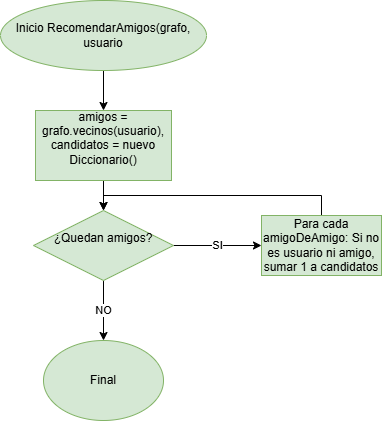

The diagram above was exported from draw.io. Its source (the exported page's mxGraphModel, read from the mxfile embedded in the PNG):
<mxGraphModel dx="1008" dy="569" grid="1" gridSize="10" guides="1" tooltips="1" connect="1" arrows="1" fold="1" page="1" pageScale="1" pageWidth="827" pageHeight="1169" math="0" shadow="0">
  <root>
    <mxCell id="WIyWlLk6GJQsqaUBKTNV-0" />
    <mxCell id="WIyWlLk6GJQsqaUBKTNV-1" parent="WIyWlLk6GJQsqaUBKTNV-0" />
    <mxCell id="6hUXD_-k7hqwQuOYfSbm-16" value="" style="edgeStyle=orthogonalEdgeStyle;rounded=0;orthogonalLoop=1;jettySize=auto;html=1;" edge="1" parent="WIyWlLk6GJQsqaUBKTNV-1" source="6hUXD_-k7hqwQuOYfSbm-8" target="6hUXD_-k7hqwQuOYfSbm-11">
      <mxGeometry relative="1" as="geometry" />
    </mxCell>
    <mxCell id="6hUXD_-k7hqwQuOYfSbm-8" value="&lt;div&gt;Inicio RecomendarAmigos(grafo, usuario&lt;/div&gt;" style="ellipse;whiteSpace=wrap;html=1;fillColor=#d5e8d4;strokeColor=#82b366;" vertex="1" parent="WIyWlLk6GJQsqaUBKTNV-1">
      <mxGeometry x="319" y="30" width="206" height="70" as="geometry" />
    </mxCell>
    <mxCell id="6hUXD_-k7hqwQuOYfSbm-9" value="Final" style="ellipse;whiteSpace=wrap;html=1;fillColor=#d5e8d4;strokeColor=#82b366;" vertex="1" parent="WIyWlLk6GJQsqaUBKTNV-1">
      <mxGeometry x="362" y="370" width="120" height="80" as="geometry" />
    </mxCell>
    <mxCell id="6hUXD_-k7hqwQuOYfSbm-13" value="SI" style="edgeStyle=orthogonalEdgeStyle;rounded=0;orthogonalLoop=1;jettySize=auto;html=1;" edge="1" parent="WIyWlLk6GJQsqaUBKTNV-1" source="6hUXD_-k7hqwQuOYfSbm-10" target="6hUXD_-k7hqwQuOYfSbm-12">
      <mxGeometry relative="1" as="geometry" />
    </mxCell>
    <mxCell id="6hUXD_-k7hqwQuOYfSbm-14" value="NO" style="edgeStyle=orthogonalEdgeStyle;rounded=0;orthogonalLoop=1;jettySize=auto;html=1;" edge="1" parent="WIyWlLk6GJQsqaUBKTNV-1" source="6hUXD_-k7hqwQuOYfSbm-10" target="6hUXD_-k7hqwQuOYfSbm-9">
      <mxGeometry relative="1" as="geometry" />
    </mxCell>
    <mxCell id="6hUXD_-k7hqwQuOYfSbm-10" value="&#10;&lt;div&gt;¿Quedan amigos?&lt;/div&gt;&#10;&#10;" style="rhombus;whiteSpace=wrap;html=1;fillColor=#d5e8d4;strokeColor=#82b366;" vertex="1" parent="WIyWlLk6GJQsqaUBKTNV-1">
      <mxGeometry x="352" y="240" width="140" height="70" as="geometry" />
    </mxCell>
    <mxCell id="6hUXD_-k7hqwQuOYfSbm-15" value="" style="edgeStyle=orthogonalEdgeStyle;rounded=0;orthogonalLoop=1;jettySize=auto;html=1;" edge="1" parent="WIyWlLk6GJQsqaUBKTNV-1" source="6hUXD_-k7hqwQuOYfSbm-11" target="6hUXD_-k7hqwQuOYfSbm-10">
      <mxGeometry relative="1" as="geometry" />
    </mxCell>
    <mxCell id="6hUXD_-k7hqwQuOYfSbm-11" value="&#10;&lt;div&gt;amigos = grafo.vecinos(usuario), candidatos = nuevo Diccionario()&lt;/div&gt;&#10;&#10;" style="rounded=0;whiteSpace=wrap;html=1;fillColor=#d5e8d4;strokeColor=#82b366;" vertex="1" parent="WIyWlLk6GJQsqaUBKTNV-1">
      <mxGeometry x="354" y="140" width="136" height="70" as="geometry" />
    </mxCell>
    <mxCell id="6hUXD_-k7hqwQuOYfSbm-17" style="edgeStyle=orthogonalEdgeStyle;rounded=0;orthogonalLoop=1;jettySize=auto;html=1;exitX=0.5;exitY=0;exitDx=0;exitDy=0;entryX=0.5;entryY=0;entryDx=0;entryDy=0;" edge="1" parent="WIyWlLk6GJQsqaUBKTNV-1" source="6hUXD_-k7hqwQuOYfSbm-12" target="6hUXD_-k7hqwQuOYfSbm-10">
      <mxGeometry relative="1" as="geometry" />
    </mxCell>
    <mxCell id="6hUXD_-k7hqwQuOYfSbm-12" value="&lt;div&gt;Para cada amigoDeAmigo: Si no es usuario ni amigo, sumar 1 a candidatos&lt;/div&gt;" style="rounded=0;whiteSpace=wrap;html=1;fillColor=#d5e8d4;strokeColor=#82b366;" vertex="1" parent="WIyWlLk6GJQsqaUBKTNV-1">
      <mxGeometry x="580" y="245" width="120" height="60" as="geometry" />
    </mxCell>
  </root>
</mxGraphModel>